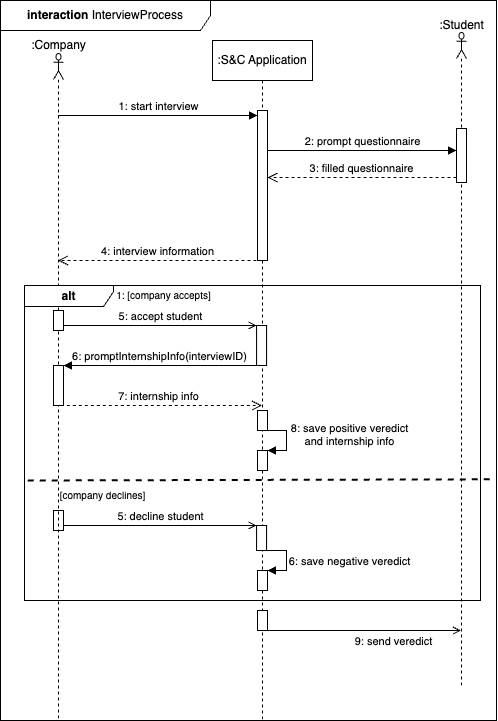

The diagram above was exported from draw.io. Its source (the exported page's mxGraphModel, read from the mxfile embedded in the PNG):
<mxGraphModel dx="1194" dy="615" grid="1" gridSize="10" guides="1" tooltips="1" connect="1" arrows="1" fold="1" page="1" pageScale="1" pageWidth="827" pageHeight="1169" math="0" shadow="0">
  <root>
    <mxCell id="0" />
    <mxCell id="1" parent="0" />
    <mxCell id="nT_P8pg0NKh-KBYoYBDa-1" value="&lt;b&gt;interaction&lt;/b&gt; InterviewProcess" style="shape=umlFrame;whiteSpace=wrap;html=1;pointerEvents=0;recursiveResize=0;container=1;collapsible=0;width=210;height=30;" parent="1" vertex="1">
      <mxGeometry x="34" y="40" width="496" height="720" as="geometry" />
    </mxCell>
    <mxCell id="q1BCWV2Ln1VZfNT4oNLa-4" value=":S&amp;amp;C Application" style="shape=umlLifeline;perimeter=lifelinePerimeter;whiteSpace=wrap;html=1;container=1;dropTarget=0;collapsible=0;recursiveResize=0;outlineConnect=0;portConstraint=eastwest;newEdgeStyle={&quot;curved&quot;:0,&quot;rounded&quot;:0};" parent="nT_P8pg0NKh-KBYoYBDa-1" vertex="1">
      <mxGeometry x="212" y="40" width="100" height="680" as="geometry" />
    </mxCell>
    <mxCell id="q1BCWV2Ln1VZfNT4oNLa-36" value="" style="html=1;points=[[0,0,0,0,5],[0,1,0,0,-5],[1,0,0,0,5],[1,1,0,0,-5]];perimeter=orthogonalPerimeter;outlineConnect=0;targetShapes=umlLifeline;portConstraint=eastwest;newEdgeStyle={&quot;curved&quot;:0,&quot;rounded&quot;:0};" parent="q1BCWV2Ln1VZfNT4oNLa-4" vertex="1">
      <mxGeometry x="45" y="70" width="10" height="150" as="geometry" />
    </mxCell>
    <mxCell id="FMWEvF0XJuWUjWys-w9C-14" value="" style="html=1;points=[[0,0,0,0,5],[0,1,0,0,-5],[1,0,0,0,5],[1,1,0,0,-5]];perimeter=orthogonalPerimeter;outlineConnect=0;targetShapes=umlLifeline;portConstraint=eastwest;newEdgeStyle={&quot;curved&quot;:0,&quot;rounded&quot;:0};" parent="q1BCWV2Ln1VZfNT4oNLa-4" vertex="1">
      <mxGeometry x="45" y="530" width="10" height="20" as="geometry" />
    </mxCell>
    <mxCell id="FMWEvF0XJuWUjWys-w9C-15" value="6: save negative veredict" style="html=1;verticalAlign=bottom;endArrow=block;curved=0;rounded=0;entryX=0.992;entryY=0;entryDx=0;entryDy=0;entryPerimeter=0;" parent="q1BCWV2Ln1VZfNT4oNLa-4" target="FMWEvF0XJuWUjWys-w9C-14" edge="1">
      <mxGeometry x="0.5994" y="-70" relative="1" as="geometry">
        <mxPoint x="54.08000000000003" y="510" as="sourcePoint" />
        <mxPoint x="253.49999999999997" y="510" as="targetPoint" />
        <Array as="points">
          <mxPoint x="73.99999999999999" y="510" />
          <mxPoint x="73.99999999999999" y="530" />
        </Array>
        <mxPoint x="70" y="70" as="offset" />
      </mxGeometry>
    </mxCell>
    <mxCell id="FMWEvF0XJuWUjWys-w9C-9" value="" style="html=1;points=[[0,0,0,0,5],[0,1,0,0,-5],[1,0,0,0,5],[1,1,0,0,-5]];perimeter=orthogonalPerimeter;outlineConnect=0;targetShapes=umlLifeline;portConstraint=eastwest;newEdgeStyle={&quot;curved&quot;:0,&quot;rounded&quot;:0};" parent="q1BCWV2Ln1VZfNT4oNLa-4" vertex="1">
      <mxGeometry x="45" y="410" width="10" height="20" as="geometry" />
    </mxCell>
    <mxCell id="FMWEvF0XJuWUjWys-w9C-10" value="8: save positive veredict&lt;br&gt;and internship info" style="html=1;verticalAlign=bottom;endArrow=block;curved=0;rounded=0;entryX=0.992;entryY=0;entryDx=0;entryDy=0;entryPerimeter=0;" parent="q1BCWV2Ln1VZfNT4oNLa-4" target="FMWEvF0XJuWUjWys-w9C-9" edge="1">
      <mxGeometry x="0.5994" y="-70" relative="1" as="geometry">
        <mxPoint x="54.08000000000004" y="390" as="sourcePoint" />
        <mxPoint x="253.5" y="390" as="targetPoint" />
        <Array as="points">
          <mxPoint x="74" y="390" />
          <mxPoint x="74" y="410" />
        </Array>
        <mxPoint x="70" y="70" as="offset" />
      </mxGeometry>
    </mxCell>
    <mxCell id="FMWEvF0XJuWUjWys-w9C-29" value="" style="html=1;points=[[0,0,0,0,5],[0,1,0,0,-5],[1,0,0,0,5],[1,1,0,0,-5]];perimeter=orthogonalPerimeter;outlineConnect=0;targetShapes=umlLifeline;portConstraint=eastwest;newEdgeStyle={&quot;curved&quot;:0,&quot;rounded&quot;:0};" parent="q1BCWV2Ln1VZfNT4oNLa-4" vertex="1">
      <mxGeometry x="44.08" y="485" width="10" height="25" as="geometry" />
    </mxCell>
    <mxCell id="FMWEvF0XJuWUjWys-w9C-30" value="5: decline student" style="html=1;verticalAlign=bottom;labelBackgroundColor=none;endArrow=open;endFill=0;rounded=0;" parent="q1BCWV2Ln1VZfNT4oNLa-4" source="FMWEvF0XJuWUjWys-w9C-31" target="FMWEvF0XJuWUjWys-w9C-29" edge="1">
      <mxGeometry width="160" relative="1" as="geometry">
        <mxPoint x="-149" y="490" as="sourcePoint" />
        <mxPoint x="11" y="490" as="targetPoint" />
      </mxGeometry>
    </mxCell>
    <mxCell id="FMWEvF0XJuWUjWys-w9C-31" value="" style="html=1;points=[[0,0,0,0,5],[0,1,0,0,-5],[1,0,0,0,5],[1,1,0,0,-5]];perimeter=orthogonalPerimeter;outlineConnect=0;targetShapes=umlLifeline;portConstraint=eastwest;newEdgeStyle={&quot;curved&quot;:0,&quot;rounded&quot;:0};" parent="q1BCWV2Ln1VZfNT4oNLa-4" vertex="1">
      <mxGeometry x="-159" y="470" width="10" height="20" as="geometry" />
    </mxCell>
    <mxCell id="FMWEvF0XJuWUjWys-w9C-33" value="" style="html=1;points=[[0,0,0,0,5],[0,1,0,0,-5],[1,0,0,0,5],[1,1,0,0,-5]];perimeter=orthogonalPerimeter;outlineConnect=0;targetShapes=umlLifeline;portConstraint=eastwest;newEdgeStyle={&quot;curved&quot;:0,&quot;rounded&quot;:0};" parent="q1BCWV2Ln1VZfNT4oNLa-4" vertex="1">
      <mxGeometry x="45" y="570" width="10" height="20" as="geometry" />
    </mxCell>
    <mxCell id="q1BCWV2Ln1VZfNT4oNLa-3" value="" style="shape=umlLifeline;perimeter=lifelinePerimeter;whiteSpace=wrap;html=1;container=1;dropTarget=0;collapsible=0;recursiveResize=0;outlineConnect=0;portConstraint=eastwest;newEdgeStyle={&quot;curved&quot;:0,&quot;rounded&quot;:0};participant=umlActor;size=26;" parent="nT_P8pg0NKh-KBYoYBDa-1" vertex="1">
      <mxGeometry x="53" y="53" width="10" height="667" as="geometry" />
    </mxCell>
    <mxCell id="q1BCWV2Ln1VZfNT4oNLa-22" value=":Company" style="text;html=1;align=center;verticalAlign=middle;resizable=0;points=[];autosize=1;strokeColor=none;fillColor=none;" parent="nT_P8pg0NKh-KBYoYBDa-1" vertex="1">
      <mxGeometry x="18" y="30" width="80" height="30" as="geometry" />
    </mxCell>
    <mxCell id="q1BCWV2Ln1VZfNT4oNLa-34" value="" style="shape=umlLifeline;perimeter=lifelinePerimeter;whiteSpace=wrap;html=1;container=1;dropTarget=0;collapsible=0;recursiveResize=0;outlineConnect=0;portConstraint=eastwest;newEdgeStyle={&quot;curved&quot;:0,&quot;rounded&quot;:0};participant=umlActor;size=26;" parent="nT_P8pg0NKh-KBYoYBDa-1" vertex="1">
      <mxGeometry x="456" y="32" width="10" height="656" as="geometry" />
    </mxCell>
    <mxCell id="q1BCWV2Ln1VZfNT4oNLa-51" value="" style="html=1;points=[[0,0,0,0,5],[0,1,0,0,-5],[1,0,0,0,5],[1,1,0,0,-5]];perimeter=orthogonalPerimeter;outlineConnect=0;targetShapes=umlLifeline;portConstraint=eastwest;newEdgeStyle={&quot;curved&quot;:0,&quot;rounded&quot;:0};" parent="q1BCWV2Ln1VZfNT4oNLa-34" vertex="1">
      <mxGeometry y="96" width="10" height="54" as="geometry" />
    </mxCell>
    <mxCell id="q1BCWV2Ln1VZfNT4oNLa-35" value=":Student" style="text;html=1;align=center;verticalAlign=middle;resizable=0;points=[];autosize=1;strokeColor=none;fillColor=none;" parent="nT_P8pg0NKh-KBYoYBDa-1" vertex="1">
      <mxGeometry x="426" y="10" width="70" height="30" as="geometry" />
    </mxCell>
    <mxCell id="q1BCWV2Ln1VZfNT4oNLa-37" value="1: start interview" style="html=1;verticalAlign=bottom;endArrow=block;curved=0;rounded=0;entryX=0;entryY=0;entryDx=0;entryDy=5;" parent="nT_P8pg0NKh-KBYoYBDa-1" source="q1BCWV2Ln1VZfNT4oNLa-3" target="q1BCWV2Ln1VZfNT4oNLa-36" edge="1">
      <mxGeometry relative="1" as="geometry">
        <mxPoint x="180" y="115" as="sourcePoint" />
      </mxGeometry>
    </mxCell>
    <mxCell id="q1BCWV2Ln1VZfNT4oNLa-52" value="2: prompt questionnaire" style="html=1;verticalAlign=bottom;endArrow=block;curved=0;rounded=0;" parent="nT_P8pg0NKh-KBYoYBDa-1" target="q1BCWV2Ln1VZfNT4oNLa-51" edge="1">
      <mxGeometry relative="1" as="geometry">
        <mxPoint x="267" y="150" as="sourcePoint" />
        <mxPoint x="679" y="150" as="targetPoint" />
      </mxGeometry>
    </mxCell>
    <mxCell id="q1BCWV2Ln1VZfNT4oNLa-53" value="3: filled questionnaire" style="html=1;verticalAlign=bottom;endArrow=open;dashed=1;endSize=8;curved=0;rounded=0;exitX=0;exitY=1;exitDx=0;exitDy=-5;exitPerimeter=0;" parent="nT_P8pg0NKh-KBYoYBDa-1" source="q1BCWV2Ln1VZfNT4oNLa-51" target="q1BCWV2Ln1VZfNT4oNLa-36" edge="1">
      <mxGeometry relative="1" as="geometry">
        <mxPoint x="267" y="199.99999999999977" as="targetPoint" />
        <mxPoint x="679" y="199.99999999999977" as="sourcePoint" />
      </mxGeometry>
    </mxCell>
    <mxCell id="FMWEvF0XJuWUjWys-w9C-5" value="4: interview information" style="html=1;verticalAlign=bottom;endArrow=open;dashed=1;endSize=8;curved=0;rounded=0;" parent="nT_P8pg0NKh-KBYoYBDa-1" target="q1BCWV2Ln1VZfNT4oNLa-3" edge="1">
      <mxGeometry relative="1" as="geometry">
        <mxPoint x="-74" y="259.9999999999998" as="targetPoint" />
        <mxPoint x="256" y="260" as="sourcePoint" />
      </mxGeometry>
    </mxCell>
    <mxCell id="q1BCWV2Ln1VZfNT4oNLa-23" value="&lt;b&gt;alt&lt;/b&gt;" style="shape=umlFrame;whiteSpace=wrap;html=1;pointerEvents=0;width=89;height=21;" parent="nT_P8pg0NKh-KBYoYBDa-1" vertex="1">
      <mxGeometry x="24.08" y="285" width="455.92" height="315" as="geometry" />
    </mxCell>
    <mxCell id="q1BCWV2Ln1VZfNT4oNLa-28" value="" style="endArrow=none;dashed=1;html=2;rounded=0;exitX=-0.001;exitY=0.157;exitDx=0;exitDy=0;exitPerimeter=0;strokeWidth=2;entryX=0.997;entryY=0.665;entryDx=0;entryDy=0;entryPerimeter=0;" parent="nT_P8pg0NKh-KBYoYBDa-1" target="nT_P8pg0NKh-KBYoYBDa-1" edge="1">
      <mxGeometry width="50" height="50" relative="1" as="geometry">
        <mxPoint x="27.227000000000025" y="479.99700000000007" as="sourcePoint" />
        <mxPoint x="496" y="484" as="targetPoint" />
        <Array as="points" />
      </mxGeometry>
    </mxCell>
    <mxCell id="q1BCWV2Ln1VZfNT4oNLa-29" value="&lt;font style=&quot;font-size: 10px;&quot;&gt;&amp;nbsp; &amp;nbsp; &amp;nbsp;1: [company accepts]&lt;/font&gt;" style="text;html=1;align=center;verticalAlign=middle;resizable=0;points=[];autosize=1;strokeColor=none;fillColor=none;" parent="nT_P8pg0NKh-KBYoYBDa-1" vertex="1">
      <mxGeometry x="91.08" y="280" width="130" height="30" as="geometry" />
    </mxCell>
    <mxCell id="q1BCWV2Ln1VZfNT4oNLa-31" value="&lt;font style=&quot;font-size: 10px;&quot;&gt;[company declines]&lt;/font&gt;" style="text;html=1;align=center;verticalAlign=middle;resizable=0;points=[];autosize=1;strokeColor=none;fillColor=none;" parent="nT_P8pg0NKh-KBYoYBDa-1" vertex="1">
      <mxGeometry x="47.08" y="480" width="110" height="30" as="geometry" />
    </mxCell>
    <mxCell id="FMWEvF0XJuWUjWys-w9C-3" value="" style="html=1;points=[[0,0,0,0,5],[0,1,0,0,-5],[1,0,0,0,5],[1,1,0,0,-5]];perimeter=orthogonalPerimeter;outlineConnect=0;targetShapes=umlLifeline;portConstraint=eastwest;newEdgeStyle={&quot;curved&quot;:0,&quot;rounded&quot;:0};" parent="nT_P8pg0NKh-KBYoYBDa-1" vertex="1">
      <mxGeometry x="256.08" y="325" width="10" height="40" as="geometry" />
    </mxCell>
    <mxCell id="FMWEvF0XJuWUjWys-w9C-7" value="" style="html=1;points=[[0,0,0,0,5],[0,1,0,0,-5],[1,0,0,0,5],[1,1,0,0,-5]];perimeter=orthogonalPerimeter;outlineConnect=0;targetShapes=umlLifeline;portConstraint=eastwest;newEdgeStyle={&quot;curved&quot;:0,&quot;rounded&quot;:0};" parent="nT_P8pg0NKh-KBYoYBDa-1" vertex="1">
      <mxGeometry x="53" y="365" width="10" height="40" as="geometry" />
    </mxCell>
    <mxCell id="q1BCWV2Ln1VZfNT4oNLa-59" value="7: internship info" style="html=1;verticalAlign=bottom;endArrow=open;dashed=1;endSize=8;curved=0;rounded=0;" parent="nT_P8pg0NKh-KBYoYBDa-1" target="q1BCWV2Ln1VZfNT4oNLa-4" edge="1">
      <mxGeometry x="-0.0007" relative="1" as="geometry">
        <mxPoint x="257.87" y="405" as="targetPoint" />
        <mxPoint x="54.29857142857144" y="405" as="sourcePoint" />
        <mxPoint as="offset" />
      </mxGeometry>
    </mxCell>
    <mxCell id="FMWEvF0XJuWUjWys-w9C-19" value="5: accept student" style="html=1;verticalAlign=bottom;labelBackgroundColor=none;endArrow=open;endFill=0;rounded=0;" parent="nT_P8pg0NKh-KBYoYBDa-1" source="FMWEvF0XJuWUjWys-w9C-23" target="FMWEvF0XJuWUjWys-w9C-3" edge="1">
      <mxGeometry width="160" relative="1" as="geometry">
        <mxPoint x="63" y="330" as="sourcePoint" />
        <mxPoint x="223" y="330" as="targetPoint" />
      </mxGeometry>
    </mxCell>
    <mxCell id="FMWEvF0XJuWUjWys-w9C-23" value="" style="html=1;points=[[0,0,0,0,5],[0,1,0,0,-5],[1,0,0,0,5],[1,1,0,0,-5]];perimeter=orthogonalPerimeter;outlineConnect=0;targetShapes=umlLifeline;portConstraint=eastwest;newEdgeStyle={&quot;curved&quot;:0,&quot;rounded&quot;:0};" parent="nT_P8pg0NKh-KBYoYBDa-1" vertex="1">
      <mxGeometry x="53" y="310" width="10" height="20" as="geometry" />
    </mxCell>
    <mxCell id="FMWEvF0XJuWUjWys-w9C-27" value="6: promptInternshipInfo(interviewID)" style="html=1;verticalAlign=bottom;endArrow=block;curved=0;rounded=0;" parent="nT_P8pg0NKh-KBYoYBDa-1" source="FMWEvF0XJuWUjWys-w9C-3" target="FMWEvF0XJuWUjWys-w9C-7" edge="1">
      <mxGeometry relative="1" as="geometry">
        <mxPoint x="157.07999999999998" y="380" as="sourcePoint" />
        <mxPoint x="356.08" y="380" as="targetPoint" />
      </mxGeometry>
    </mxCell>
    <mxCell id="FMWEvF0XJuWUjWys-w9C-28" value="" style="html=1;points=[[0,0,0,0,5],[0,1,0,0,-5],[1,0,0,0,5],[1,1,0,0,-5]];perimeter=orthogonalPerimeter;outlineConnect=0;targetShapes=umlLifeline;portConstraint=eastwest;newEdgeStyle={&quot;curved&quot;:0,&quot;rounded&quot;:0};" parent="nT_P8pg0NKh-KBYoYBDa-1" vertex="1">
      <mxGeometry x="257" y="410" width="10" height="20" as="geometry" />
    </mxCell>
    <mxCell id="FMWEvF0XJuWUjWys-w9C-32" value="9: send veredict" style="html=1;verticalAlign=bottom;labelBackgroundColor=none;endArrow=open;endFill=0;rounded=0;" parent="nT_P8pg0NKh-KBYoYBDa-1" target="q1BCWV2Ln1VZfNT4oNLa-34" edge="1">
      <mxGeometry x="0.3083" y="-20" width="160" relative="1" as="geometry">
        <mxPoint x="262.5" y="630" as="sourcePoint" />
        <mxPoint x="686" y="630" as="targetPoint" />
        <mxPoint as="offset" />
      </mxGeometry>
    </mxCell>
  </root>
</mxGraphModel>